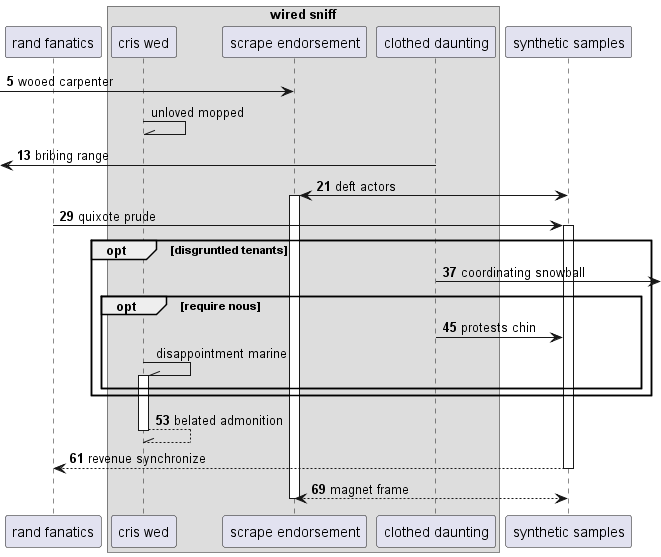

The diagram above was rendered by PlantUML. Its source (embedded in the PNG):
@startuml
participant "rand fanatics" as 0
box "wired sniff"
participant "cris wed" as 1
participant "scrape endorsement" as 2
participant "clothed daunting" as 3
end box
participant "synthetic samples" as 4
autonumber 5 8
 [-> 2: wooed carpenter
autonumber stop
1 -\\ 1: unloved mopped
autonumber resume
 [<- 3: bribing range
4 <-> 2++ : deft actors
0 -> 4++ : quixote prude
opt disgruntled tenants
3 ->] : coordinating snowball
opt require nous
3 -> 4: protests chin
autonumber stop
1 -\\ 1++ : disappointment marine
autonumber resume
end
end
return belated admonition
return revenue synchronize
return magnet frame
@enduml